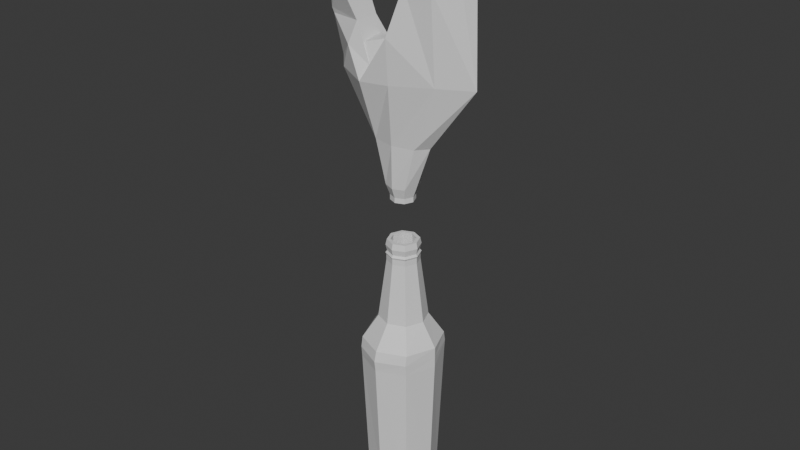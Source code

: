 # Source: Bottle.blend  (saved by Blender 4.0.36; exported with 4.5.12 LTS)
import bpy
from mathutils import Matrix  # noqa: F401  (used for matrix-valued properties, if any)

bpy.ops.wm.read_factory_settings(use_empty=True)
scene = bpy.context.scene
scene.name = 'Scene'

# ---- collections
col_collection = bpy.data.collections.new('Collection'); scene.collection.children.link(col_collection)

# ---- materials (node trees are filled in below, after node groups)
mat_material = bpy.data.materials.new('Material')
mat_material.alpha_threshold = 0.0
mat_material.use_transparent_shadow = False
mat_material.roughness = 0.5
mat_material.line_color = (0.0, 0.0, 0.0, 1.0)
mat_material_001 = bpy.data.materials.new('Material.001')
mat_material_001.alpha_threshold = 0.0
mat_material_001.use_transparent_shadow = False
mat_material_001.roughness = 0.5
mat_material_001.line_color = (0.0, 0.0, 0.0, 1.0)
mat_material_002 = bpy.data.materials.new('Material.002')
mat_material_002.use_transparent_shadow = False

# ---- material node trees
mat_material.use_nodes = True; mat_material.node_tree.nodes.clear()
_N = mat_material.node_tree.nodes; _L = mat_material.node_tree.links
n0 = _N.new('ShaderNodeOutputMaterial'); n0.name = 'Material Output'; n0.location = (300, 300)
n1 = _N.new('ShaderNodeBsdfPrincipled'); n1.name = 'Principled BSDF'; n1.location = (10, 300)
n1.inputs[3].default_value = 1.45
_L.new(n1.outputs[0], n0.inputs[0])
n0.is_active_output = True
mat_material_001.use_nodes = True; mat_material_001.node_tree.nodes.clear()
_N = mat_material_001.node_tree.nodes; _L = mat_material_001.node_tree.links
n0 = _N.new('ShaderNodeOutputMaterial'); n0.name = 'Material Output'; n0.location = (300, 300)
n1 = _N.new('ShaderNodeBsdfPrincipled'); n1.name = 'Principled BSDF'; n1.location = (10, 300)
n1.inputs[3].default_value = 1.45
_L.new(n1.outputs[0], n0.inputs[0])
n0.is_active_output = True
mat_material_002.use_nodes = True; mat_material_002.node_tree.nodes.clear()
_N = mat_material_002.node_tree.nodes; _L = mat_material_002.node_tree.links
n0 = _N.new('ShaderNodeBsdfPrincipled'); n0.name = 'Principled BSDF'; n0.location = (10, 300)
n0.inputs[3].default_value = 1.45
n1 = _N.new('ShaderNodeOutputMaterial'); n1.name = 'Material Output'; n1.location = (300, 300)
_L.new(n0.outputs[0], n1.inputs[0])
n1.is_active_output = True

# ---- world
world_world = bpy.data.worlds.new('World'); scene.world = world_world
world_world.use_nodes = True; world_world.node_tree.nodes.clear()
_N = world_world.node_tree.nodes; _L = world_world.node_tree.links
n0 = _N.new('ShaderNodeOutputWorld'); n0.name = 'World Output'; n0.location = (300, 300)
n1 = _N.new('ShaderNodeBackground'); n1.name = 'Background'; n1.location = (10, 300)
n1.inputs[0].default_value = (0.05088, 0.05088, 0.05088, 1.0)
_L.new(n1.outputs[0], n0.inputs[0])
n0.is_active_output = True
world_world.color = (0.05088, 0.05088, 0.05088)
world_world.use_sun_shadow = False
world_world.sun_shadow_jitter_overblur = 0.0

# ---- meshes
me_cube = bpy.data.meshes.new('Cube')
me_cube.from_pydata([(1.34e-09, 2.385, 0.8), (5.621e-10, 2.693, 6.702), (1.085, 1.935, 0.8), (1.223, 2.152, 6.702), (1.535, 0.8466, 0.8), (1.73, 0.8466, 6.702), (1.085, -0.2414, 0.8), (1.223, -0.4593, 6.702), (1.34e-09, -0.6921, 0.8), (5.621e-10, -1.0, 6.702), (-1.085, -0.2414, 0.8), (-1.223, -0.4593, 6.702), (-1.535, 0.8466, 0.8), (-1.73, 0.8466, 6.702), (-1.085, 1.935, 0.8), (-1.223, 2.152, 6.702), (7.618e-09, 2.567, 0.4627), (1.138, 2.063, 0.4627), (1.61, 0.8466, 0.4627), (1.138, -0.3699, 0.4627), (7.618e-09, -0.8738, 0.4627), (-1.138, -0.3699, 0.4627), (-1.61, 0.8466, 0.4627), (-1.138, 2.063, 0.4627), (1.213e-08, 2.786, -0.1267), (1.283, 2.218, -0.1267), (1.815, 0.8466, -0.1267), (1.283, -0.5248, -0.1267), (1.213e-08, -1.093, -0.1267), (-1.283, -0.5248, -0.1267), (-1.815, 0.8466, -0.1267), (-1.283, 2.218, -0.1267), (1.213e-08, 2.536, -0.5549), (1.283, 2.041, -0.5549), (1.815, 0.8466, -0.5549), (1.283, -0.3478, -0.5549), (1.213e-08, -0.8425, -0.5549), (-1.283, -0.3478, -0.5549), (-1.815, 0.8466, -0.5549), (-1.283, 2.041, -0.5549), (1.223, 2.195, 7.176), (5.621e-10, 2.754, 7.176), (1.73, 0.8466, 7.176), (1.223, -0.5023, 7.176), (5.621e-10, -1.061, 7.176), (-1.223, -0.5023, 7.176), (-1.73, 0.8466, 7.176), (-1.223, 2.195, 7.176), (1.223, 2.113, 7.633), (5.709e-08, 2.638, 7.633), (1.73, 0.8466, 7.633), (1.223, -0.42, 7.633), (5.709e-08, -0.9446, 7.633), (-1.223, -0.42, 7.633), (-1.73, 0.8466, 7.633), (-1.223, 2.113, 7.633), (0.757, 1.602, 8.662), (3.048e-08, 1.915, 8.662), (1.071, 0.8466, 8.662), (0.757, 0.0912, 8.662), (3.048e-08, -0.2217, 8.662), (-0.757, 0.0912, 8.662), (-1.071, 0.8466, 8.662), (-0.757, 1.602, 8.662), (0.4974, 1.355, 11.34), (1.392e-08, 1.566, 11.34), (0.7034, 0.8466, 11.34), (0.4974, 0.3378, 11.34), (1.392e-08, 0.127, 11.34), (-0.4974, 0.3378, 11.34), (-0.7034, 0.8466, 11.34), (-0.4974, 1.355, 11.34), (0.4974, 1.355, 11.6), (1.218e-07, 1.566, 11.6), (0.7034, 0.8466, 11.6), (0.4974, 0.3378, 11.6), (1.218e-07, 0.127, 11.6), (-0.4974, 0.3378, 11.6), (-0.7034, 0.8466, 11.6), (-0.4974, 1.355, 11.6), (0.5263, 1.385, 11.68), (1.223e-07, 1.608, 11.68), (0.7443, 0.8466, 11.68), (0.5263, 0.3082, 11.68), (1.223e-07, 0.08515, 11.68), (-0.5263, 0.3082, 11.68), (-0.7443, 0.8466, 11.68), (-0.5263, 1.385, 11.68), (0.4781, 1.336, 11.77), (1.18e-07, 1.538, 11.77), (0.6762, 0.8466, 11.77), (0.4781, 0.3574, 11.77), (1.18e-07, 0.1548, 11.77), (-0.4781, 0.3574, 11.77), (-0.6762, 0.8466, 11.77), (-0.4781, 1.336, 11.77), (0.5228, 1.381, 12.04), (2.515e-07, 1.603, 12.04), (0.7394, 0.8466, 12.04), (0.5228, 0.3117, 12.04), (2.515e-07, 0.09014, 12.04), (-0.5228, 0.3117, 12.04), (-0.7394, 0.8466, 12.04), (-0.5228, 1.381, 12.04), (0.4833, 1.341, 12.3), (2.515e-07, 1.546, 12.3), (0.6835, 0.8466, 12.3), (0.4833, 0.3522, 12.3), (2.515e-07, 0.1473, 12.3), (-0.4833, 0.3522, 12.3), (-0.6835, 0.8466, 12.3), (-0.4833, 1.341, 12.3), (0.3774, 1.233, 12.3), (2.507e-07, 1.393, 12.3), (0.5337, 0.8466, 12.3), (0.3774, 0.4605, 12.3), (2.507e-07, 0.3006, 12.3), (-0.3774, 0.4605, 12.3), (-0.5337, 0.8466, 12.3), (-0.3774, 1.233, 12.3), (0.5823, 1.442, 8.64), (2.437e-07, 1.689, 8.64), (0.8236, 0.8466, 8.64), (0.5823, 0.2508, 8.64), (2.437e-07, 0.004051, 8.64), (-0.5823, 0.2508, 8.64), (-0.8236, 0.8466, 8.64), (-0.5823, 1.442, 8.64), (0.9701, 1.839, 7.606), (2.671e-07, 2.25, 7.606), (1.372, 0.8466, 7.606), (0.9701, -0.1458, 7.606), (2.671e-07, -0.5569, 7.606), (-0.9701, -0.1458, 7.606), (-1.372, 0.8466, 7.606), (-0.9701, 1.839, 7.606), (0.8861, 1.753, 0.6685), (2.62e-07, 2.129, 0.6685), (1.253, 0.8466, 0.6685), (0.8861, -0.05994, 0.6685), (2.62e-07, -0.4354, 0.6685), (-0.8861, -0.05994, 0.6685), (-1.253, 0.8466, 0.6685), (-0.8861, 1.753, 0.6685)], [], [(0, 1, 3, 2), (2, 3, 5, 4), (4, 5, 7, 6), (6, 7, 9, 8), (8, 9, 11, 10), (10, 11, 13, 12), (13, 11, 45, 46), (12, 13, 15, 14), (14, 15, 1, 0), (6, 8, 20, 19), (22, 23, 31, 30), (12, 14, 23, 22), (2, 4, 18, 17), (8, 10, 21, 20), (14, 0, 16, 23), (0, 2, 17, 16), (4, 6, 19, 18), (10, 12, 22, 21), (27, 28, 36, 35), (20, 21, 29, 28), (18, 19, 27, 26), (16, 17, 25, 24), (23, 16, 24, 31), (21, 22, 30, 29), (19, 20, 28, 27), (17, 18, 26, 25), (32, 33, 34, 35, 36, 37, 38, 39), (25, 26, 34, 33), (30, 31, 39, 38), (28, 29, 37, 36), (26, 27, 35, 34), (24, 25, 33, 32), (31, 24, 32, 39), (29, 30, 38, 37), (40, 41, 49, 48), (9, 7, 43, 44), (15, 13, 46, 47), (5, 3, 40, 42), (11, 9, 44, 45), (1, 15, 47, 41), (3, 1, 41, 40), (7, 5, 42, 43), (55, 54, 62, 63), (41, 47, 55, 49), (46, 45, 53, 54), (44, 43, 51, 52), (42, 40, 48, 50), (47, 46, 54, 55), (45, 44, 52, 53), (43, 42, 50, 51), (58, 56, 64, 66), (53, 52, 60, 61), (51, 50, 58, 59), (48, 49, 57, 56), (49, 55, 63, 57), (54, 53, 61, 62), (52, 51, 59, 60), (50, 48, 56, 58), (65, 71, 79, 73), (63, 62, 70, 71), (61, 60, 68, 69), (59, 58, 66, 67), (56, 57, 65, 64), (57, 63, 71, 65), (62, 61, 69, 70), (60, 59, 67, 68), (75, 74, 82, 83), (70, 69, 77, 78), (68, 67, 75, 76), (66, 64, 72, 74), (71, 70, 78, 79), (69, 68, 76, 77), (67, 66, 74, 75), (64, 65, 73, 72), (87, 86, 94, 95), (72, 73, 81, 80), (73, 79, 87, 81), (78, 77, 85, 86), (76, 75, 83, 84), (74, 72, 80, 82), (79, 78, 86, 87), (77, 76, 84, 85), (91, 90, 98, 99), (85, 84, 92, 93), (83, 82, 90, 91), (80, 81, 89, 88), (81, 87, 95, 89), (86, 85, 93, 94), (84, 83, 91, 92), (82, 80, 88, 90), (103, 102, 110, 111), (88, 89, 97, 96), (89, 95, 103, 97), (94, 93, 101, 102), (92, 91, 99, 100), (90, 88, 96, 98), (95, 94, 102, 103), (93, 92, 100, 101), (108, 107, 115, 116), (101, 100, 108, 109), (99, 98, 106, 107), (96, 97, 105, 104), (97, 103, 111, 105), (102, 101, 109, 110), (100, 99, 107, 108), (98, 96, 104, 106), (113, 119, 127, 121), (106, 104, 112, 114), (111, 110, 118, 119), (109, 108, 116, 117), (107, 106, 114, 115), (104, 105, 113, 112), (105, 111, 119, 113), (110, 109, 117, 118), (125, 124, 132, 133), (118, 117, 125, 126), (116, 115, 123, 124), (114, 112, 120, 122), (119, 118, 126, 127), (117, 116, 124, 125), (115, 114, 122, 123), (112, 113, 121, 120), (128, 129, 137, 136), (123, 122, 130, 131), (120, 121, 129, 128), (121, 127, 135, 129), (126, 125, 133, 134), (124, 123, 131, 132), (122, 120, 128, 130), (127, 126, 134, 135), (136, 137, 143, 142, 141, 140, 139, 138), (129, 135, 143, 137), (134, 133, 141, 142), (132, 131, 139, 140), (130, 128, 136, 138), (135, 134, 142, 143), (133, 132, 140, 141), (131, 130, 138, 139)])
_uv = me_cube.uv_layers.new(name='UVMap')
_uv.uv.foreach_set('vector', [0.02507, 0.6326, 0.00946, 0.3105, 0.06175, 0.311, 0.06998, 0.6331, 0.06998, 0.6331, 0.06175, 0.311, 0.1382, 0.311, 0.1343, 0.6331, 0.1343, 0.6331, 0.1382, 0.311, 0.1941, 0.3104, 0.1802, 0.6327, 0.2242, 0.6326, 0.2126, 0.3103, 0.2624, 0.3107, 0.269, 0.6328, 0.269, 0.6328, 0.2624, 0.3107, 0.3354, 0.3107, 0.3331, 0.6328, 0.3331, 0.6328, 0.3354, 0.3107, 0.3889, 0.3103, 0.3791, 0.6326, 0.3889, 0.3103, 0.3354, 0.3107, 0.3345, 0.2848, 0.3889, 0.2845, 0.4167, 0.6326, 0.4069, 0.3103, 0.4604, 0.3106, 0.4626, 0.6328, 0.4626, 0.6328, 0.4604, 0.3106, 0.5334, 0.3107, 0.5268, 0.6328, 0.2242, 0.6326, 0.269, 0.6328, 0.2651, 0.6513, 0.2188, 0.651, 0.4129, 0.651, 0.4627, 0.6513, 0.4588, 0.6835, 0.4027, 0.6832, 0.4167, 0.6326, 0.4626, 0.6328, 0.4627, 0.6513, 0.4129, 0.651, 0.06998, 0.6331, 0.1343, 0.6331, 0.1358, 0.6516, 0.06455, 0.6516, 0.269, 0.6328, 0.3331, 0.6328, 0.333, 0.6513, 0.2651, 0.6513, 0.4626, 0.6328, 0.5268, 0.6328, 0.5307, 0.6513, 0.4627, 0.6513, 0.02507, 0.6326, 0.06998, 0.6331, 0.06455, 0.6516, 0.01587, 0.6511, 0.1343, 0.6331, 0.1802, 0.6327, 0.1878, 0.6511, 0.1358, 0.6516, 0.3331, 0.6328, 0.3791, 0.6326, 0.3828, 0.651, 0.333, 0.6513, 0.2082, 0.6832, 0.2604, 0.6835, 0.2658, 0.7069, 0.212, 0.7066, 0.2651, 0.6513, 0.333, 0.6513, 0.337, 0.6835, 0.2604, 0.6835, 0.1358, 0.6516, 0.1878, 0.6511, 0.1986, 0.6833, 0.1399, 0.6839, 0.01587, 0.6511, 0.06455, 0.6516, 0.05964, 0.6839, 0.004765, 0.6833, 0.4627, 0.6513, 0.5307, 0.6513, 0.5354, 0.6835, 0.4588, 0.6835, 0.333, 0.6513, 0.3828, 0.651, 0.3931, 0.6832, 0.337, 0.6835, 0.2188, 0.651, 0.2651, 0.6513, 0.2604, 0.6835, 0.2082, 0.6832, 0.06455, 0.6516, 0.1358, 0.6516, 0.1399, 0.6839, 0.05964, 0.6839, 0.3803, 0.842, 0.3299, 0.8977, 0.2586, 0.9013, 0.2082, 0.8508, 0.2082, 0.7757, 0.2586, 0.72, 0.3299, 0.7164, 0.3803, 0.7669, 0.05964, 0.6839, 0.1399, 0.6839, 0.1399, 0.7073, 0.06861, 0.7072, 0.4027, 0.6832, 0.4588, 0.6835, 0.455, 0.7069, 0.4027, 0.7066, 0.2604, 0.6835, 0.337, 0.6835, 0.3408, 0.7069, 0.2658, 0.7069, 0.1399, 0.6839, 0.1986, 0.6833, 0.1897, 0.7067, 0.1399, 0.7073, 0.5354, 0.6835, 0.5876, 0.6832, 0.5838, 0.7065, 0.53, 0.7068, 0.4588, 0.6835, 0.5354, 0.6835, 0.53, 0.7068, 0.455, 0.7069, 0.337, 0.6835, 0.3931, 0.6832, 0.3931, 0.7066, 0.3408, 0.7069, 0.05957, 0.2852, 0.006379, 0.2846, 0.01228, 0.2596, 0.06374, 0.2602, 0.2624, 0.3107, 0.2126, 0.3103, 0.2116, 0.2845, 0.2611, 0.2848, 0.4604, 0.3106, 0.4069, 0.3103, 0.4069, 0.2845, 0.4613, 0.2848, 0.1382, 0.311, 0.06175, 0.311, 0.05957, 0.2852, 0.1382, 0.2851, 0.3354, 0.3107, 0.2624, 0.3107, 0.2611, 0.2848, 0.3345, 0.2848, 0.5334, 0.3107, 0.4604, 0.3106, 0.4613, 0.2848, 0.5347, 0.2848, 0.06175, 0.311, 0.00946, 0.3105, 0.006379, 0.2846, 0.05957, 0.2852, 0.1941, 0.3104, 0.1382, 0.311, 0.1382, 0.2851, 0.1963, 0.2846, 0.4595, 0.2598, 0.4069, 0.2595, 0.44, 0.2033, 0.472, 0.2034, 0.5347, 0.2848, 0.4613, 0.2848, 0.4595, 0.2598, 0.5322, 0.2598, 0.3889, 0.2845, 0.3345, 0.2848, 0.3362, 0.2598, 0.3889, 0.2595, 0.2611, 0.2848, 0.2116, 0.2845, 0.2134, 0.2595, 0.2636, 0.2598, 0.1382, 0.2851, 0.05957, 0.2852, 0.06374, 0.2602, 0.1382, 0.2602, 0.4613, 0.2848, 0.4069, 0.2845, 0.4069, 0.2595, 0.4595, 0.2598, 0.3345, 0.2848, 0.2611, 0.2848, 0.2636, 0.2598, 0.3362, 0.2598, 0.1963, 0.2846, 0.1382, 0.2851, 0.1382, 0.2602, 0.1921, 0.2596, 0.1248, 0.2036, 0.08016, 0.2036, 0.08737, 0.05721, 0.1173, 0.05721, 0.3362, 0.2598, 0.2636, 0.2598, 0.2791, 0.2034, 0.3238, 0.2034, 0.1921, 0.2596, 0.1382, 0.2602, 0.1248, 0.2036, 0.1567, 0.2033, 0.06374, 0.2602, 0.01228, 0.2596, 0.04891, 0.2033, 0.08016, 0.2036, 0.5322, 0.2598, 0.4595, 0.2598, 0.472, 0.2034, 0.5167, 0.2034, 0.3889, 0.2595, 0.3362, 0.2598, 0.3238, 0.2034, 0.3558, 0.2033, 0.2636, 0.2598, 0.2134, 0.2595, 0.2478, 0.2032, 0.2791, 0.2034, 0.1382, 0.2602, 0.06374, 0.2602, 0.08016, 0.2036, 0.1248, 0.2036, 0.5092, 0.0571, 0.4797, 0.0571, 0.4797, 0.04283, 0.5092, 0.04283, 0.472, 0.2034, 0.44, 0.2033, 0.4584, 0.05697, 0.4797, 0.0571, 0.3238, 0.2034, 0.2791, 0.2034, 0.2866, 0.0571, 0.3161, 0.0571, 0.1567, 0.2033, 0.1248, 0.2036, 0.1173, 0.05721, 0.1389, 0.05698, 0.08016, 0.2036, 0.04891, 0.2033, 0.06658, 0.05697, 0.08737, 0.05721, 0.5167, 0.2034, 0.472, 0.2034, 0.4797, 0.0571, 0.5092, 0.0571, 0.3558, 0.2033, 0.3238, 0.2034, 0.3161, 0.0571, 0.3373, 0.05698, 0.2791, 0.2034, 0.2478, 0.2032, 0.2661, 0.05697, 0.2866, 0.0571, 0.1389, 0.04271, 0.1173, 0.04294, 0.1182, 0.03851, 0.141, 0.03826, 0.3373, 0.05698, 0.3161, 0.0571, 0.3161, 0.04283, 0.3373, 0.04271, 0.2866, 0.0571, 0.2661, 0.05697, 0.2661, 0.04271, 0.2866, 0.04283, 0.1173, 0.05721, 0.08737, 0.05721, 0.08737, 0.04294, 0.1173, 0.04294, 0.4797, 0.0571, 0.4584, 0.05697, 0.4584, 0.04271, 0.4797, 0.04283, 0.3161, 0.0571, 0.2866, 0.0571, 0.2866, 0.04283, 0.3161, 0.04283, 0.1389, 0.05698, 0.1173, 0.05721, 0.1173, 0.04294, 0.1389, 0.04271, 0.08737, 0.05721, 0.06658, 0.05697, 0.06658, 0.04271, 0.08737, 0.04294, 0.7597, 0.708, 0.7478, 0.6786, 0.7515, 0.6786, 0.7623, 0.7053, 0.08737, 0.04294, 0.06658, 0.04271, 0.06446, 0.03826, 0.08646, 0.0385, 0.5092, 0.04283, 0.4797, 0.04283, 0.4789, 0.03838, 0.5101, 0.03838, 0.3373, 0.04271, 0.3161, 0.04283, 0.3169, 0.03838, 0.3394, 0.03826, 0.2866, 0.04283, 0.2661, 0.04271, 0.264, 0.03825, 0.2857, 0.03838, 0.1173, 0.04294, 0.08737, 0.04294, 0.08646, 0.0385, 0.1182, 0.03851, 0.4797, 0.04283, 0.4584, 0.04271, 0.4564, 0.03825, 0.4789, 0.03838, 0.3161, 0.04283, 0.2866, 0.04283, 0.2857, 0.03838, 0.3169, 0.03838, 0.1376, 0.03373, 0.1168, 0.03395, 0.1181, 0.01904, 0.1408, 0.01879, 0.3169, 0.03838, 0.2857, 0.03838, 0.2872, 0.03385, 0.3155, 0.03385, 0.4961, 0.7452, 0.484, 0.7745, 0.4814, 0.7719, 0.4923, 0.7453, 0.737, 0.6492, 0.737, 0.6804, 0.7335, 0.6789, 0.7335, 0.6505, 0.5101, 0.03838, 0.4789, 0.03838, 0.4803, 0.03385, 0.5086, 0.03385, 0.7478, 0.6786, 0.7597, 0.6492, 0.7623, 0.6519, 0.7515, 0.6786, 0.484, 0.7164, 0.4961, 0.7452, 0.4923, 0.7453, 0.4814, 0.7191, 0.1182, 0.03851, 0.08646, 0.0385, 0.08798, 0.03395, 0.1168, 0.03395, 0.479, 0.01891, 0.4566, 0.01879, 0.4594, 0.004765, 0.4801, 0.004883, 0.08798, 0.03395, 0.06799, 0.03373, 0.06471, 0.01879, 0.08657, 0.01904, 0.5086, 0.03385, 0.4803, 0.03385, 0.479, 0.01891, 0.51, 0.01891, 0.336, 0.03373, 0.3155, 0.03385, 0.3168, 0.01892, 0.3391, 0.01879, 0.2872, 0.03385, 0.2675, 0.03373, 0.2643, 0.01879, 0.2858, 0.01892, 0.1168, 0.03395, 0.08798, 0.03395, 0.08657, 0.01904, 0.1181, 0.01904, 0.4803, 0.03385, 0.4598, 0.03373, 0.4566, 0.01879, 0.479, 0.01891, 0.3155, 0.03385, 0.2872, 0.03385, 0.2858, 0.01892, 0.3168, 0.01892, 0.4516, 0.7164, 0.4718, 0.7367, 0.4643, 0.74, 0.4484, 0.7241, 0.3168, 0.01892, 0.2858, 0.01892, 0.287, 0.004883, 0.3157, 0.004884, 0.1408, 0.01879, 0.1181, 0.01904, 0.1169, 0.004991, 0.1379, 0.004767, 0.08657, 0.01904, 0.06471, 0.01879, 0.06761, 0.004765, 0.08782, 0.00499, 0.51, 0.01891, 0.479, 0.01891, 0.4801, 0.004883, 0.5088, 0.004882, 0.3391, 0.01879, 0.3168, 0.01892, 0.3157, 0.004884, 0.3363, 0.004766, 0.2858, 0.01892, 0.2643, 0.01879, 0.2671, 0.004765, 0.287, 0.004883, 0.1181, 0.01904, 0.08657, 0.01904, 0.08782, 0.00499, 0.1169, 0.004991, 0.8284, 0.004765, 0.8439, 0.004858, 0.8587, 0.2045, 0.8348, 0.2043, 0.4718, 0.7658, 0.4516, 0.7867, 0.4484, 0.7791, 0.4643, 0.7627, 0.4027, 0.7669, 0.4027, 0.7378, 0.4102, 0.7408, 0.4102, 0.7636, 0.4229, 0.7169, 0.4516, 0.7164, 0.4484, 0.7241, 0.4261, 0.7245, 0.4718, 0.7367, 0.4718, 0.7658, 0.4643, 0.7627, 0.4643, 0.74, 0.4516, 0.7867, 0.4229, 0.7872, 0.4261, 0.7794, 0.4484, 0.7791, 0.4229, 0.7872, 0.4027, 0.7669, 0.4102, 0.7636, 0.4261, 0.7794, 0.4027, 0.7378, 0.4229, 0.7169, 0.4261, 0.7245, 0.4102, 0.7408, 0.6855, 0.2042, 0.7099, 0.2045, 0.7383, 0.2608, 0.6977, 0.2604, 0.6563, 0.004765, 0.6791, 0.004765, 0.6855, 0.2042, 0.6504, 0.2042, 0.914, 0.004818, 0.9364, 0.004765, 0.9427, 0.2043, 0.9081, 0.2044, 0.7899, 0.004857, 0.806, 0.004765, 0.8002, 0.2043, 0.7753, 0.2045, 0.6399, 0.004939, 0.6563, 0.004765, 0.6504, 0.2042, 0.6251, 0.2045, 0.6791, 0.004765, 0.6948, 0.004941, 0.7099, 0.2045, 0.6855, 0.2042, 0.9364, 0.004765, 0.9525, 0.004818, 0.9676, 0.2044, 0.9427, 0.2043, 0.806, 0.004765, 0.8284, 0.004765, 0.8348, 0.2043, 0.8002, 0.2043, 0.7893, 0.2606, 0.8468, 0.2606, 0.8442, 0.6394, 0.7917, 0.6394, 0.9427, 0.2043, 0.9676, 0.2044, 0.9952, 0.2607, 0.9538, 0.2606, 0.8002, 0.2043, 0.8348, 0.2043, 0.8468, 0.2606, 0.7893, 0.2606, 0.8348, 0.2043, 0.8587, 0.2045, 0.8867, 0.2609, 0.8468, 0.2606, 0.6504, 0.2042, 0.6855, 0.2042, 0.6977, 0.2604, 0.6393, 0.2604, 0.9081, 0.2044, 0.9427, 0.2043, 0.9538, 0.2606, 0.8962, 0.2607, 0.7753, 0.2045, 0.8002, 0.2043, 0.7893, 0.2606, 0.7478, 0.2609, 0.6251, 0.2045, 0.6504, 0.2042, 0.6393, 0.2604, 0.5971, 0.2608, 0.724, 0.7418, 0.6868, 0.7789, 0.6343, 0.7781, 0.5971, 0.7397, 0.5971, 0.6863, 0.6343, 0.6492, 0.6868, 0.65, 0.724, 0.6884, 0.8468, 0.2606, 0.8867, 0.2609, 0.8806, 0.6397, 0.8442, 0.6394, 0.6393, 0.2604, 0.6977, 0.2604, 0.6951, 0.6392, 0.6417, 0.6392, 0.8962, 0.2607, 0.9538, 0.2606, 0.9523, 0.6394, 0.8997, 0.6395, 0.7478, 0.2609, 0.7893, 0.2606, 0.7917, 0.6394, 0.7538, 0.6397, 0.5971, 0.2608, 0.6393, 0.2604, 0.6417, 0.6392, 0.6032, 0.6396, 0.6977, 0.2604, 0.7383, 0.2608, 0.7321, 0.6396, 0.6951, 0.6392, 0.9538, 0.2606, 0.9952, 0.2607, 0.9902, 0.6395, 0.9523, 0.6394])
me_cube.materials.append(mat_material)
me_cube.use_mirror_vertex_groups = False
me_cube.update()
me_cube_002 = bpy.data.meshes.new('Cube.002')
me_cube_002.from_pydata([(0.3758, 0.3758, -4.638), (2.119e-07, 0.5314, -4.638), (0.5314, -8.649e-09, -4.638), (0.3758, -0.3758, -4.638), (2.119e-07, -0.5314, -4.638), (-0.3758, -0.3758, -4.638), (-0.5314, -8.649e-09, -4.638), (-0.3758, 0.3758, -4.638), (0.3758, 0.3758, -4.414), (1.45e-07, 0.5314, -4.414), (0.5314, -8.649e-09, -4.414), (0.3758, -0.3758, -4.414), (1.45e-07, -0.5314, -4.414), (-0.3758, -0.3758, -4.414), (-0.5314, -8.649e-09, -4.414), (-0.3758, 0.3758, -4.414), (-3.609, -0.02516, 2.611), (-1.806, 0.536, 2.546), (-1.806, -0.5863, 2.546), (-2.645, 0.7193, 4.153), (-3.825, -0.02516, 5.184), (-2.645, -0.7696, 4.153), (1.898, 0.7193, 4.395), (3.275, -0.02516, 7.501), (1.898, -0.7696, 4.395), (0.1819, -1.269, 2.4), (-0.8841, -0.905, 0.9882), (-3.499, -0.02535, 2.4), (-0.8841, 0.8543, 0.9882), (0.1819, 1.219, 2.4), (0.9733, -0.5207, -2.098), (5.96e-08, 0.6958, -2.098), (0.9733, 0.4871, -2.098), (1.376, -0.01679, -2.098), (5.96e-08, -0.7294, -2.098), (-0.9733, -0.5207, -2.098), (-1.376, -0.01679, -2.098), (-0.9733, 0.4871, -2.098), (-0.4925, 0.4925, -3.967), (-0.6965, -1.134e-08, -3.967), (-0.4925, -0.4925, -3.967), (1.263e-07, -0.6965, -3.967), (0.4925, -0.4925, -3.967), (0.6965, -1.134e-08, -3.967), (1.263e-07, 0.6965, -3.967), (0.4925, 0.4925, -3.967), (0.6515, -0.02524, 2.209), (0.001461, -0.3369, 2.209), (0.00154, 0.2864, 2.209), (0.7504, -0.9221, 4.362), (0.7286, 0.8763, 3.533), (0.6246, -0.5188, 2.8), (2.411, 0.3336, 6.598), (2.471, -0.3581, 6.696), (3.506, -0.02529, 0.7539), (0.1758, 1.072, 0.5389), (2.015, -0.6281, 0.6869), (-2.963, -0.01852, 0.4523), (0.1758, -1.119, 0.5079), (-1.15, 1.226, 0.4968), (-1.152, -1.25, 0.4271), (2.012, 0.5722, 0.6119), (-3.055, -0.0197, 0.7869), (-2.776, -0.01832, 0.1519), (-2.752, -0.3598, 0.4494), (-2.669, 0.381, 0.4596), (-2.058, -0.842, 1.622), (-2.304, 0.7452, 1.755)], [], [(0, 2, 3, 4, 5, 6, 7, 1), (15, 14, 39, 38), (4, 12, 13, 5), (2, 10, 11, 3), (1, 9, 8, 0), (7, 15, 9, 1), (5, 13, 14, 6), (3, 11, 12, 4), (0, 8, 10, 2), (6, 14, 15, 7), (19, 21, 18, 17), (28, 67, 17), (34, 30, 56, 58), (17, 16, 20, 19), (27, 18, 16), (32, 31, 55, 61), (21, 19, 20), (16, 18, 21, 20), (17, 18, 26, 28), (42, 43, 33, 30), (36, 35, 60, 64, 63), (37, 36, 63, 65, 59), (22, 46, 52), (30, 33, 54, 56), (35, 34, 58, 60), (38, 39, 36, 37), (45, 44, 31, 32), (41, 42, 30, 34), (39, 40, 35, 36), (44, 38, 37, 31), (40, 41, 34, 35), (13, 12, 41, 40), (43, 45, 32, 33), (11, 10, 43, 42), (8, 9, 44, 45), (31, 37, 59, 55), (9, 15, 38, 44), (12, 11, 42, 41), (33, 32, 61, 54), (14, 13, 40, 39), (10, 8, 45, 43), (24, 46, 51), (25, 47, 26), (26, 47, 28, 67, 27, 66), (28, 48, 29), (29, 48, 46, 50), (48, 47, 46), (47, 25, 49, 51), (28, 47, 48), (18, 27, 66), (17, 27, 16), (51, 49, 24), (52, 46, 53), (53, 46, 24), (53, 23, 52), (50, 46, 22), (51, 46, 47), (55, 59, 28, 29), (54, 61, 22, 52, 23), (61, 55, 29, 50, 22), (58, 56, 24, 49, 25), (56, 54, 23, 53, 24), (57, 64, 62), (60, 58, 25, 26), (59, 65, 67, 28), (62, 64, 66, 27), (63, 64, 57), (65, 63, 57), (62, 65, 57), (66, 26, 18), (17, 67, 27), (67, 65, 62, 27), (66, 64, 60, 26)])
me_cube_002.polygons.foreach_set('material_index', [1, 1, 1, 1, 1, 1, 1, 1, 1, 1, 1, 1, 1, 1, 1, 1, 1, 1, 1, 1, 1, 1, 1, 1, 1, 1, 1, 1, 1, 1, 1, 1, 1, 1, 1, 1, 1, 1, 1, 1, 1, 1, 1, 1, 1, 1, 1, 1, 1, 1, 1, 1, 1, 1, 1, 1, 1, 1, 1, 1, 1, 1, 1, 1, 1, 1, 1, 1, 1, 1, 1, 1, 1])
_uv = me_cube_002.uv_layers.new(name='UVMap')
_uv.uv.foreach_set('vector', [0.539, 0.8164, 0.5159, 0.8164, 0.4995, 0.8001, 0.4995, 0.777, 0.5159, 0.7606, 0.539, 0.7606, 0.5553, 0.777, 0.5553, 0.8001, 0.5917, 0.9826, 0.5693, 0.9777, 0.5706, 0.9516, 0.6, 0.9582, 0.6813, 0.5668, 0.6811, 0.5541, 0.7042, 0.5537, 0.7044, 0.5665, 0.04707, 0.7122, 0.04816, 0.6997, 0.07118, 0.7015, 0.07009, 0.7139, 0.5425, 0.5721, 0.5324, 0.5644, 0.5465, 0.5463, 0.5566, 0.554, 0.5326, 0.5872, 0.5225, 0.5795, 0.5324, 0.5644, 0.5425, 0.5721, 0.7044, 0.5665, 0.7042, 0.5537, 0.7197, 0.5535, 0.7199, 0.5663, 0.6642, 0.5672, 0.6639, 0.5545, 0.6811, 0.5541, 0.6813, 0.5668, 0.03135, 0.7142, 0.03244, 0.7017, 0.04816, 0.6997, 0.04707, 0.7122, 0.5665, 0.9901, 0.5693, 0.9777, 0.5917, 0.9826, 0.5889, 0.9951, 0.1162, 0.6781, 0.2008, 0.6781, 0.1904, 0.75, 0.1267, 0.75, 0.2567, 0.4211, 0.1784, 0.4564, 0.1615, 0.4052, 0.6751, 0.4225, 0.627, 0.4235, 0.5665, 0.2663, 0.6558, 0.2747, 0.4897, 0.7532, 0.4136, 0.7437, 0.4136, 0.5971, 0.4801, 0.6598, 0.8715, 0.1634, 0.77, 0.1569, 0.8772, 0.1513, 0.4599, 0.4414, 0.426, 0.4865, 0.3078, 0.3918, 0.37, 0.3032, 0.2008, 0.6781, 0.1162, 0.6781, 0.1585, 0.5971, 0.8772, 0.1513, 0.77, 0.1569, 0.8099, 0.06477, 0.8863, 0.004937, 0.1267, 0.75, 0.1904, 0.75, 0.2085, 0.8256, 0.1086, 0.8256, 0.07664, 0.6752, 0.04647, 0.6729, 0.0405, 0.5608, 0.07592, 0.5656, 0.7624, 0.4211, 0.7312, 0.4215, 0.7244, 0.278, 0.827, 0.275, 0.8351, 0.2919, 0.6107, 0.8508, 0.5756, 0.8427, 0.5676, 0.7073, 0.5938, 0.695, 0.6748, 0.7131, 0.7393, 0.7487, 0.6847, 0.8792, 0.7181, 0.6267, 0.07592, 0.5656, 0.0405, 0.5608, 0.004937, 0.3765, 0.07062, 0.3983, 0.7312, 0.4215, 0.6751, 0.4225, 0.6558, 0.2747, 0.7244, 0.278, 0.6, 0.9582, 0.5706, 0.9516, 0.5756, 0.8427, 0.6107, 0.8508, 0.5286, 0.5269, 0.5101, 0.5507, 0.426, 0.4865, 0.4599, 0.4414, 0.6775, 0.5287, 0.655, 0.5292, 0.627, 0.4235, 0.6751, 0.4225, 0.7281, 0.528, 0.7078, 0.5282, 0.7312, 0.4215, 0.7624, 0.4211, 0.5101, 0.5507, 0.4971, 0.5705, 0.3977, 0.5274, 0.426, 0.4865, 0.7078, 0.5282, 0.6775, 0.5287, 0.6751, 0.4225, 0.7312, 0.4215, 0.7042, 0.5537, 0.6811, 0.5541, 0.6775, 0.5287, 0.7078, 0.5282, 0.5418, 0.5131, 0.5286, 0.5269, 0.4599, 0.4414, 0.4796, 0.4186, 0.07118, 0.7015, 0.04816, 0.6997, 0.04647, 0.6729, 0.07664, 0.6752, 0.5465, 0.5463, 0.5324, 0.5644, 0.5101, 0.5507, 0.5286, 0.5269, 0.426, 0.4865, 0.3977, 0.5274, 0.2653, 0.4534, 0.3078, 0.3918, 0.5324, 0.5644, 0.5225, 0.5795, 0.4971, 0.5705, 0.5101, 0.5507, 0.08801, 0.706, 0.07118, 0.7015, 0.07664, 0.6752, 0.09869, 0.6812, 0.4796, 0.4186, 0.4599, 0.4414, 0.37, 0.3032, 0.4195, 0.2265, 0.7197, 0.5535, 0.7042, 0.5537, 0.7078, 0.5282, 0.7281, 0.528, 0.04816, 0.6997, 0.03244, 0.7017, 0.02586, 0.6755, 0.04647, 0.6729, 0.2743, 0.5971, 0.2941, 0.7166, 0.2645, 0.6871, 0.2184, 0.716, 0.2612, 0.72, 0.2184, 0.7946, 0.4037, 0.7586, 0.3734, 0.7891, 0.3039, 0.7655, 0.3039, 0.6755, 0.3424, 0.5971, 0.395, 0.6848, 0.0699, 0.8155, 0.03146, 0.7602, 0.0699, 0.7241, 0.5474, 0.7454, 0.5351, 0.7507, 0.4995, 0.7309, 0.5474, 0.6717, 0.4136, 0.7985, 0.4136, 0.7631, 0.4489, 0.7808, 0.2612, 0.72, 0.2184, 0.716, 0.2362, 0.602, 0.2645, 0.6871, 0.0699, 0.8155, 0.004937, 0.7768, 0.03146, 0.7602, 0.77, 0.1569, 0.8715, 0.1634, 0.7796, 0.2091, 0.1615, 0.4052, 0.1216, 0.4795, 0.1086, 0.4771, 0.8312, 0.6939, 0.7871, 0.6181, 0.8312, 0.5771, 0.7181, 0.6267, 0.6847, 0.8792, 0.6847, 0.6261, 0.7772, 0.5771, 0.7772, 0.8523, 0.7492, 0.7067, 0.6847, 0.6261, 0.717, 0.5771, 0.7181, 0.6267, 0.5474, 0.6717, 0.4995, 0.7309, 0.5138, 0.5971, 0.2645, 0.6871, 0.2941, 0.7166, 0.2612, 0.72, 0.3078, 0.3918, 0.2653, 0.4534, 0.2567, 0.4211, 0.2223, 0.3291, 0.4195, 0.2265, 0.37, 0.3032, 0.1942, 0.1798, 0.1167, 0.07769, 0.1086, 0.004937, 0.37, 0.3032, 0.3078, 0.3918, 0.2223, 0.3291, 0.1935, 0.2626, 0.1942, 0.1798, 0.6558, 0.2747, 0.5665, 0.2663, 0.5665, 0.05548, 0.625, 0.05622, 0.6508, 0.1672, 0.07062, 0.3983, 0.004937, 0.3765, 0.04316, 0.004937, 0.07524, 0.05934, 0.09869, 0.1939, 0.8448, 0.2746, 0.827, 0.275, 0.8494, 0.2555, 0.7244, 0.278, 0.6558, 0.2747, 0.6508, 0.1672, 0.7161, 0.2463, 0.2653, 0.4534, 0.2299, 0.5135, 0.1784, 0.4564, 0.2567, 0.4211, 0.8494, 0.2555, 0.827, 0.275, 0.7796, 0.2091, 0.8715, 0.1634, 0.8351, 0.2919, 0.827, 0.275, 0.8448, 0.2746, 0.5938, 0.695, 0.5676, 0.7073, 0.5665, 0.6892, 0.5682, 0.6699, 0.5938, 0.695, 0.5665, 0.6892, 0.7796, 0.2091, 0.7161, 0.2463, 0.77, 0.1569, 0.1615, 0.4052, 0.1784, 0.4564, 0.1216, 0.4795, 0.6372, 0.6298, 0.5938, 0.695, 0.5682, 0.6699, 0.5767, 0.5771, 0.7796, 0.2091, 0.827, 0.275, 0.7244, 0.278, 0.7161, 0.2463])
me_cube_002.materials.append(mat_material_001)
me_cube_002.materials.append(mat_material_002)
me_cube_002.use_mirror_vertex_groups = False
me_cube_002.use_paint_bone_selection = False
me_cube_002.use_paint_mask = True
me_cube_002.update()
arm_armature_001 = bpy.data.armatures.new('Armature.001')  # bones are not reproduced

# ---- objects
ob_cube = bpy.data.objects.new('Cube', me_cube)
ob_cube_002 = bpy.data.objects.new('Cube.002', me_cube_002)
ob_armature = bpy.data.objects.new('Armature', arm_armature_001)

# ---- transforms, parenting, visibility, modifiers, constraints
ob_cube.location = (0.0, 0.0, 0.0)
ob_cube.lock_rotations_4d = False
ob_cube.empty_display_type = 'ARROWS'
ob_cube.lineart.crease_threshold = 0.0
ob_cube_002.parent = ob_armature
ob_cube_002.matrix_parent_inverse = Matrix(((1.219, -0.0, 0.0, -0.0), (-0.0, 1.219, -0.0, -1.037), (0.0, -0.0, 1.219, -14.42), (-0.0, 0.0, -0.0, 1.0)))
ob_cube_002.location = (0.0, 0.8491, 16.72)
ob_cube_002.lock_rotations_4d = False
ob_cube_002.empty_display_type = 'ARROWS'
ob_cube_002.lineart.crease_threshold = 0.0
_vg = ob_cube_002.vertex_groups.new(name='Bone')
for _i, _w in zip([0, 1, 2, 3, 4, 5, 6, 7, 8, 9, 10, 11, 12, 13, 14, 15, 38, 39, 40, 41, 42, 43, 44, 45], [0.869, 0.881, 0.8856, 0.8685, 0.88, 0.8683, 0.8856, 0.8692, 0.7738, 0.7763, 0.7773, 0.7737, 0.7751, 0.7729, 0.7775, 0.7746, 0.1156, 0.1128, 0.1107, 0.1105, 0.1158, 0.1123, 0.1102, 0.1109]): _vg.add([_i], _w, 'REPLACE')
_vg = ob_cube_002.vertex_groups.new(name='Bone.001')
for _i, _w in zip([0, 1, 2, 3, 4, 5, 6, 7, 8, 9, 10, 11, 12, 13, 14, 15, 30, 32, 35, 37, 38, 39, 40, 41, 42, 43, 44, 45], [0.1234, 0.1123, 0.1075, 0.1236, 0.1131, 0.124, 0.1075, 0.123, 0.2131, 0.2116, 0.2088, 0.2126, 0.2125, 0.2138, 0.2086, 0.2119, 0.003794, 0.005905, 0.0009244, 0.01341, 0.8308, 0.8299, 0.8373, 0.8428, 0.8298, 0.8305, 0.8442, 0.8377]): _vg.add([_i], _w, 'REPLACE')
_vg = ob_cube_002.vertex_groups.new(name='Bone.002')
for _i, _w in zip([17, 18, 25, 26, 28, 29, 31, 32, 33, 34, 35, 36, 37, 38, 39, 40, 44, 46, 47, 48, 50, 51, 55, 57, 58, 59, 60, 62, 63, 64, 65, 66, 67], [0.01178, 0.001747, 0.09314, 0.6639, 0.7301, 0.3296, 0.8892, 0.1382, 0.02847, 0.08455, 0.8386, 0.8933, 0.9235, 0.04771, 0.04681, 0.01082, 0.02289, 0.07758, 0.2114, 0.257, 0.1545, 0.05569, 0.6451, 0.06777, 0.199, 0.7878, 0.7287, 0.02554, 0.1123, 0.08529, 0.08678, 0.05446, 0.02257]): _vg.add([_i], _w, 'REPLACE')
_vg = ob_cube_002.vertex_groups.new(name='Bone.003')
for _i, _w in zip([25, 26, 28, 29, 30, 31, 32, 33, 34, 35, 36, 41, 42, 43, 45, 46, 47, 48, 50, 51, 55, 58, 60], [0.1134, 0.05704, 0.01359, 0.08566, 0.9051, 0.07462, 0.8011, 0.8763, 0.8843, 0.1209, 0.02696, 0.02378, 0.04673, 0.04343, 0.006785, 0.06188, 0.2644, 0.2191, 0.04581, 0.05748, 0.04679, 0.4815, 0.08903]): _vg.add([_i], _w, 'REPLACE')
_vg = ob_cube_002.vertex_groups.new(name='Bone.004')
for _i, _w in zip([16, 17, 18, 19, 21, 25, 26, 27, 28, 29, 36, 47, 48, 55, 57, 58, 59, 60, 62, 63, 64, 65, 66, 67], [0.2686, 0.8897, 0.8897, 0.3784, 0.09943, 0.01496, 0.1662, 0.6404, 0.1459, 0.0336, 0.03346, 0.0929, 0.0649, 0.03553, 0.9131, 0.03013, 0.147, 0.1428, 0.9313, 0.8722, 0.8969, 0.901, 0.911, 0.9419]): _vg.add([_i], _w, 'REPLACE')
_vg = ob_cube_002.vertex_groups.new(name='Bone.005')
for _i, _w in zip([16, 17, 18, 19, 20, 21, 27, 62], [0.7275, 0.07396, 0.07742, 0.6063, 0.9903, 0.8971, 0.3522, 0.001037]): _vg.add([_i], _w, 'REPLACE')
_vg = ob_cube_002.vertex_groups.new(name='Bone.006')
for _i, _w in zip([22, 24, 25, 26, 28, 29, 30, 32, 33, 46, 47, 48, 49, 50, 51, 54, 55, 56, 58, 59, 60, 61], [0.1991, 0.1147, 0.5582, 0.07944, 0.06433, 0.2835, 0.031, 0.005001, 0.05998, 0.6016, 0.2867, 0.2955, 0.09315, 0.2896, 0.4538, 0.9582, 0.2497, 0.964, 0.2488, 0.03178, 0.0158, 0.9653]): _vg.add([_i], _w, 'REPLACE')
_vg = ob_cube_002.vertex_groups.new(name='Bone.007')
for _i, _w in zip([22, 24, 25, 29, 46, 47, 48, 49, 50, 51, 52, 53, 54], [0.5016, 0.6456, 0.1026, 0.1943, 0.272, 0.1152, 0.1429, 0.2003, 0.3422, 0.3191, 0.1137, 0.08894, 0.04893]): _vg.add([_i], _w, 'REPLACE')
_vg = ob_cube_002.vertex_groups.new(name='Bone.008')
for _i, _w in zip([22, 23, 24, 29, 49, 50, 52, 53], [0.267, 0.9999, 0.1495, 0.04783, 0.02436, 0.1296, 0.8854, 0.9141]): _vg.add([_i], _w, 'REPLACE')
_vg = ob_cube_002.vertex_groups.new(name='Bone.010')
for _i, _w in zip([22, 23, 24, 25, 29, 46, 47, 48, 49, 50, 51, 52, 53, 54], [0.5131, 1.051, 0.761, 0.06303, 0.09083, 0.08207, 0.04681, 0.0555, 0.2106, 0.1829, 0.1498, 0.9599, 1.002, 0.01904]): _vg.add([_i], _w, 'REPLACE')
_vg = ob_cube_002.vertex_groups.new(name='Bone.009')
for _i, _w in zip([24, 25, 46, 47, 48, 49, 51], [0.07324, 0.0978, 0.0322, 0.02415, 0.0003777, 0.6341, 0.1033]): _vg.add([_i], _w, 'REPLACE')
_m = ob_cube_002.modifiers.new('Armature', 'ARMATURE')
_m = ob_cube_002.modifiers.new('Armature.001', 'ARMATURE')
_m.object = ob_armature
ob_armature.location = (-0.03047, 0.8506, 13.84)
ob_armature.scale = (0.8202, 0.8202, 0.8202)
ob_armature.show_in_front = True

# ---- collection membership
col_collection.objects.link(ob_cube)
col_collection.objects.link(ob_cube_002)
col_collection.objects.link(ob_armature)

# ---- scene / render settings (as saved in the file)
scene.frame_start = 1; scene.frame_end = 250; scene.frame_set(1)
scene.render.engine = 'BLENDER_EEVEE_NEXT'
scene.cycles.sampling_pattern = 'TABULATED_SOBOL'
bpy.context.view_layer.update()

# ---- added for rendering (the .blend has no active camera and no usable light): camera, sun
cam_auto = bpy.data.cameras.new('AutoCamera')
cam_auto.lens = 50.0
cam_auto.sensor_width = 36.0
cam_auto.clip_end = 1000.0
ob_auto_camera = bpy.data.objects.new('AutoCamera', cam_auto)
scene.collection.objects.link(ob_auto_camera)
ob_auto_camera.location = (25.753, -30.2853, 33.5923)
ob_auto_camera.rotation_euler = (1.09748, -7.21219e-08, 0.694738)
scene.camera = ob_auto_camera
light_auto_sun = bpy.data.lights.new('AutoSun', 'SUN')
light_auto_sun.energy = 3.0
light_auto_sun.angle = 0.0523599
ob_auto_sun = bpy.data.objects.new('AutoSun', light_auto_sun)
scene.collection.objects.link(ob_auto_sun)
ob_auto_sun.rotation_euler = (0.872665, 0.174533, 0.523599)
bpy.context.view_layer.update()

